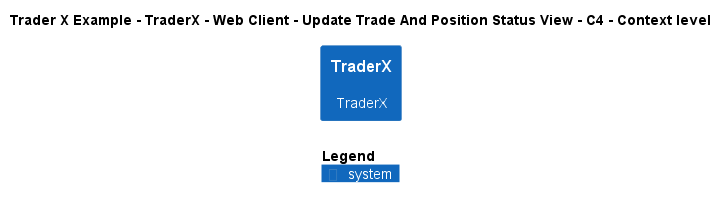

The diagram above was rendered by PlantUML. Its source (embedded in the PNG):
@startuml
!include ..\..\..\..\..\..\..\.c4s\C4_Context.puml

AddElementTag("c4interflow:lifecycle:new", $bgColor=green, $fontColor=#ffffff, $borderColor=green, $shadowing="False")
AddElementTag("c4interflow:lifecycle:changed", $bgColor=orange, $fontColor=#ffffff, $borderColor=orange, $shadowing="False")
AddElementTag("c4interflow:lifecycle:removed", $bgColor=red, $fontColor=#ffffff, $borderColor=red, $shadowing="False")

AddRelTag("c4interflow:lifecycle:new", $textColor=green, $lineColor=green)
AddRelTag("c4interflow:lifecycle:changed", $textColor=orange, $lineColor=orange)
AddRelTag("c4interflow:lifecycle:removed", $textColor=red, $lineColor=red)

SHOW_PERSON_PORTRAIT()
LAYOUT_TOP_DOWN()

skinparam linetype polyline

title Trader X Example - TraderX - Web Client - Update Trade And Position Status View - C4 - Context level

System(TraderXExample.SoftwareSystems.TraderX, "TraderX", "TraderX")



SHOW_LEGEND()
@enduml